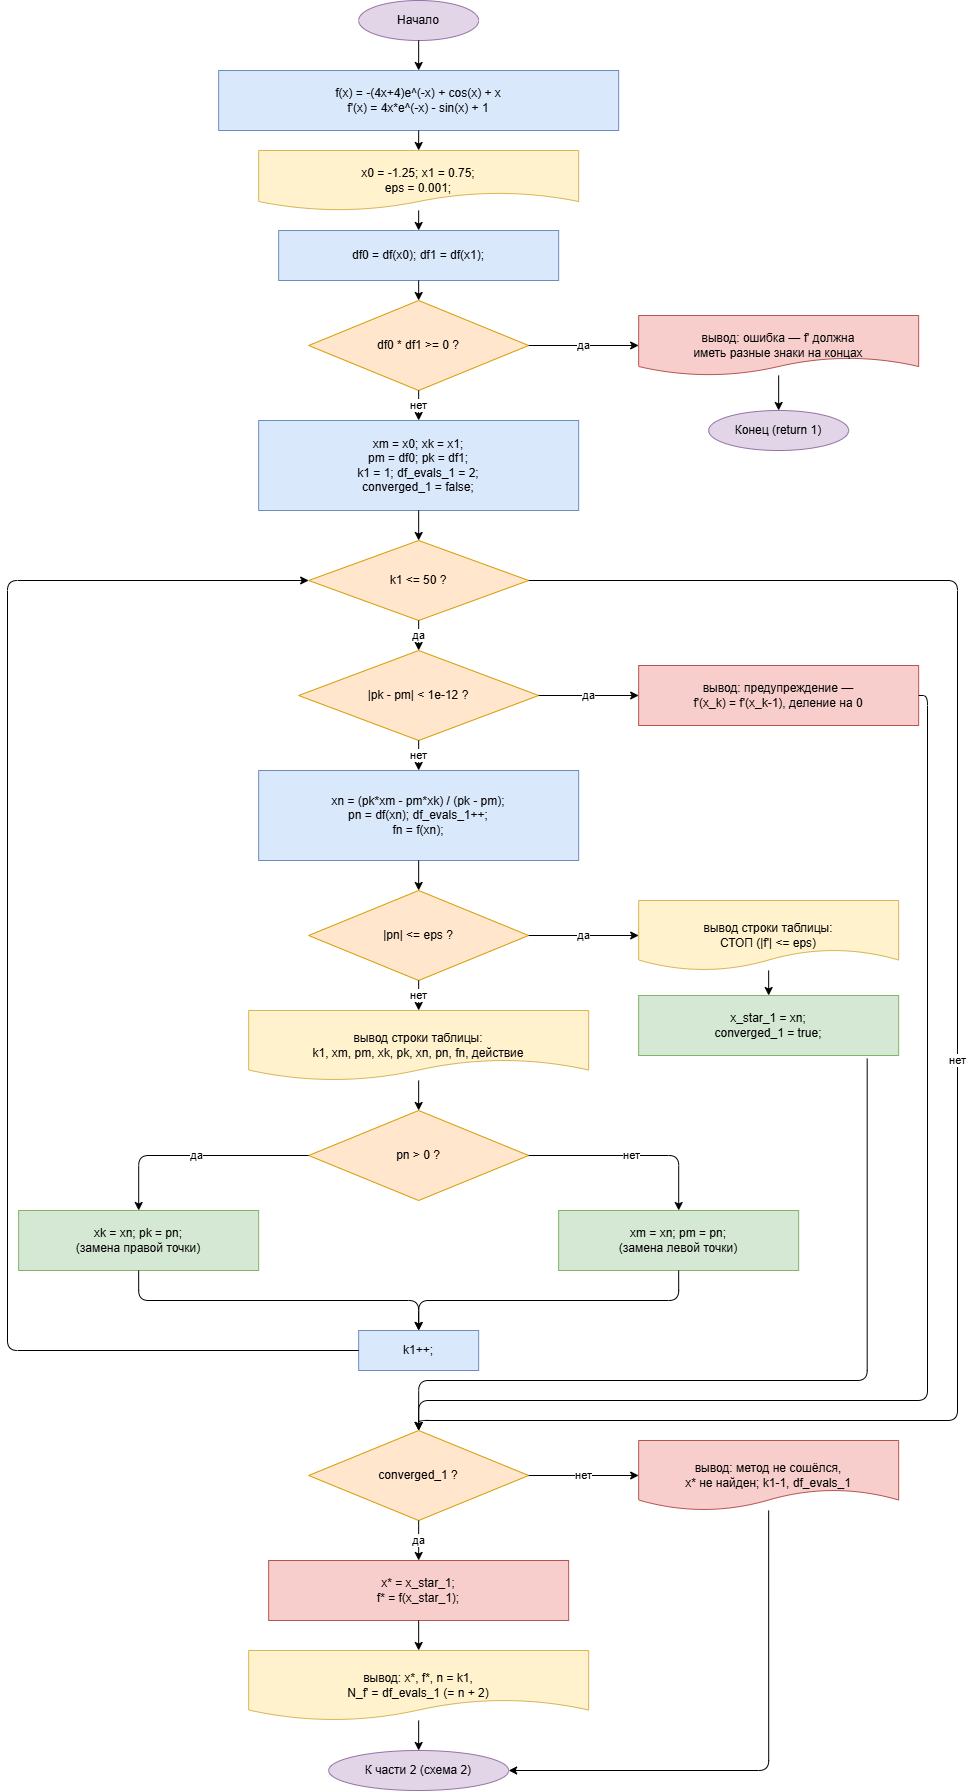

The diagram above was exported from draw.io. Its source (the exported page's mxGraphModel, read from the mxfile embedded in the PNG):
<mxGraphModel dx="5379" dy="2204" grid="1" gridSize="10" guides="1" tooltips="1" connect="1" arrows="1" fold="1" page="1" pageScale="1" pageWidth="1150" pageHeight="1420" math="0" shadow="0">
  <root>
    <mxCell id="0" />
    <mxCell id="1" parent="0" />
    <mxCell id="Cm-v-w3eAfkG4mTH4hp9-1" parent="1" style="ellipse;whiteSpace=wrap;html=1;fillColor=#E1D5E7;strokeColor=#9673A6;" value="Начало" vertex="1">
      <mxGeometry height="40" width="120" x="541.1566117987575" y="879.9962356457078" as="geometry" />
    </mxCell>
    <mxCell id="Cm-v-w3eAfkG4mTH4hp9-2" parent="1" style="rounded=0;whiteSpace=wrap;html=1;fillColor=#DAE8FC;strokeColor=#6C8EBF;" value="f(x) = -(4x+4)e^(-x) + cos(x) + x&#10;f'(x) = 4x*e^(-x) - sin(x) + 1" vertex="1">
      <mxGeometry height="60" width="400" x="401.15661179875747" y="949.9962356457078" as="geometry" />
    </mxCell>
    <mxCell id="Cm-v-w3eAfkG4mTH4hp9-3" parent="1" style="shape=document;whiteSpace=wrap;html=1;fillColor=#FFF2CC;strokeColor=#D6B656;" value="x0 = -1.25; x1 = 0.75;&#10;eps = 0.001;" vertex="1">
      <mxGeometry height="60" width="320" x="441.15661179875747" y="1029.9962356457079" as="geometry" />
    </mxCell>
    <mxCell id="Cm-v-w3eAfkG4mTH4hp9-4" parent="1" style="rounded=0;whiteSpace=wrap;html=1;fillColor=#DAE8FC;strokeColor=#6C8EBF;" value="df0 = df(x0); df1 = df(x1);" vertex="1">
      <mxGeometry height="50" width="280" x="461.15661179875747" y="1109.9962356457079" as="geometry" />
    </mxCell>
    <mxCell id="Cm-v-w3eAfkG4mTH4hp9-5" parent="1" style="rhombus;whiteSpace=wrap;html=1;fillColor=#FFE6CC;strokeColor=#D79B00;" value="df0 * df1 &gt;= 0 ?" vertex="1">
      <mxGeometry height="90" width="220" x="491.15661179875747" y="1179.9962356457079" as="geometry" />
    </mxCell>
    <mxCell id="Cm-v-w3eAfkG4mTH4hp9-6" parent="1" style="shape=document;whiteSpace=wrap;html=1;fillColor=#F8CECC;strokeColor=#B85450;" value="вывод: ошибка — f' должна&#10;иметь разные знаки на концах" vertex="1">
      <mxGeometry height="60" width="280" x="821.1566117987575" y="1194.9962356457079" as="geometry" />
    </mxCell>
    <mxCell id="Cm-v-w3eAfkG4mTH4hp9-7" parent="1" style="ellipse;whiteSpace=wrap;html=1;fillColor=#E1D5E7;strokeColor=#9673A6;" value="Конец (return 1)" vertex="1">
      <mxGeometry height="40" width="140" x="891.1566117987575" y="1289.9962356457079" as="geometry" />
    </mxCell>
    <mxCell id="Cm-v-w3eAfkG4mTH4hp9-8" parent="1" style="rounded=0;whiteSpace=wrap;html=1;fillColor=#DAE8FC;strokeColor=#6C8EBF;" value="xm = x0; xk = x1;&#10;pm = df0; pk = df1;&#10;k1 = 1; df_evals_1 = 2;&#10;converged_1 = false;" vertex="1">
      <mxGeometry height="90" width="320" x="441.15661179875747" y="1299.9962356457079" as="geometry" />
    </mxCell>
    <mxCell id="Cm-v-w3eAfkG4mTH4hp9-9" parent="1" style="rhombus;whiteSpace=wrap;html=1;fillColor=#FFE6CC;strokeColor=#D79B00;" value="k1 &lt;= 50 ?" vertex="1">
      <mxGeometry height="80" width="220" x="491.15661179875747" y="1419.9962356457079" as="geometry" />
    </mxCell>
    <mxCell id="Cm-v-w3eAfkG4mTH4hp9-10" parent="1" style="rhombus;whiteSpace=wrap;html=1;fillColor=#FFE6CC;strokeColor=#D79B00;" value="|pk - pm| &lt; 1e-12 ?" vertex="1">
      <mxGeometry height="90" width="240" x="481.15661179875747" y="1529.9962356457079" as="geometry" />
    </mxCell>
    <mxCell id="Cm-v-w3eAfkG4mTH4hp9-11" parent="1" style="rounded=0;whiteSpace=wrap;html=1;fillColor=#F8CECC;strokeColor=#B85450;" value="вывод: предупреждение —&#10;f'(x_k) = f'(x_k-1), деление на 0" vertex="1">
      <mxGeometry height="60" width="280" x="821.1566117987575" y="1544.9962356457079" as="geometry" />
    </mxCell>
    <mxCell id="Cm-v-w3eAfkG4mTH4hp9-12" parent="1" style="rounded=0;whiteSpace=wrap;html=1;fillColor=#DAE8FC;strokeColor=#6C8EBF;" value="xn = (pk*xm - pm*xk) / (pk - pm);&#10;pn = df(xn); df_evals_1++;&#10;fn = f(xn);" vertex="1">
      <mxGeometry height="90" width="320" x="441.15661179875747" y="1649.9962356457079" as="geometry" />
    </mxCell>
    <mxCell id="Cm-v-w3eAfkG4mTH4hp9-13" parent="1" style="rhombus;whiteSpace=wrap;html=1;fillColor=#FFE6CC;strokeColor=#D79B00;" value="|pn| &lt;= eps ?" vertex="1">
      <mxGeometry height="90" width="220" x="491.15661179875747" y="1769.9962356457079" as="geometry" />
    </mxCell>
    <mxCell id="Cm-v-w3eAfkG4mTH4hp9-14" parent="1" style="shape=document;whiteSpace=wrap;html=1;fillColor=#FFF2CC;strokeColor=#D6B656;" value="вывод строки таблицы:&#10;СТОП (|f'| &lt;= eps)" vertex="1">
      <mxGeometry height="70" width="260" x="821.1566117987575" y="1779.9962356457079" as="geometry" />
    </mxCell>
    <mxCell id="Cm-v-w3eAfkG4mTH4hp9-15" parent="1" style="rounded=0;whiteSpace=wrap;html=1;fillColor=#D5E8D4;strokeColor=#82B366;" value="x_star_1 = xn;&#10;converged_1 = true;" vertex="1">
      <mxGeometry height="60" width="260" x="821.1566117987575" y="1874.9962356457079" as="geometry" />
    </mxCell>
    <mxCell id="Cm-v-w3eAfkG4mTH4hp9-16" parent="1" style="shape=document;whiteSpace=wrap;html=1;fillColor=#FFF2CC;strokeColor=#D6B656;" value="вывод строки таблицы:&#10;k1, xm, pm, xk, pk, xn, pn, fn, действие" vertex="1">
      <mxGeometry height="70" width="340" x="431.15661179875747" y="1889.9962356457079" as="geometry" />
    </mxCell>
    <mxCell id="Cm-v-w3eAfkG4mTH4hp9-17" parent="1" style="rhombus;whiteSpace=wrap;html=1;fillColor=#FFE6CC;strokeColor=#D79B00;" value="pn &gt; 0 ?" vertex="1">
      <mxGeometry height="90" width="220" x="491.15661179875747" y="1989.9962356457079" as="geometry" />
    </mxCell>
    <mxCell id="Cm-v-w3eAfkG4mTH4hp9-18" parent="1" style="rounded=0;whiteSpace=wrap;html=1;fillColor=#D5E8D4;strokeColor=#82B366;" value="xk = xn; pk = pn;&#10;(замена правой точки)" vertex="1">
      <mxGeometry height="60" width="240" x="201.15661179875747" y="2089.9962356457077" as="geometry" />
    </mxCell>
    <mxCell id="Cm-v-w3eAfkG4mTH4hp9-19" parent="1" style="rounded=0;whiteSpace=wrap;html=1;fillColor=#D5E8D4;strokeColor=#82B366;" value="xm = xn; pm = pn;&#10;(замена левой точки)" vertex="1">
      <mxGeometry height="60" width="240" x="741.1566117987575" y="2089.9962356457077" as="geometry" />
    </mxCell>
    <mxCell id="Cm-v-w3eAfkG4mTH4hp9-20" parent="1" style="rounded=0;whiteSpace=wrap;html=1;fillColor=#DAE8FC;strokeColor=#6C8EBF;" value="k1++;" vertex="1">
      <mxGeometry height="40" width="120" x="541.1566117987575" y="2209.9962356457077" as="geometry" />
    </mxCell>
    <mxCell id="Cm-v-w3eAfkG4mTH4hp9-21" parent="1" style="rhombus;whiteSpace=wrap;html=1;fillColor=#FFE6CC;strokeColor=#D79B00;" value="converged_1 ?" vertex="1">
      <mxGeometry height="90" width="220" x="491.15661179875747" y="2309.9962356457077" as="geometry" />
    </mxCell>
    <mxCell id="Cm-v-w3eAfkG4mTH4hp9-22" parent="1" style="rounded=0;whiteSpace=wrap;html=1;fillColor=#F8CECC;strokeColor=#B85450;" value="x* = x_star_1;&#10;f* = f(x_star_1);" vertex="1">
      <mxGeometry height="60" width="300" x="451.15661179875747" y="2439.9962356457077" as="geometry" />
    </mxCell>
    <mxCell id="Cm-v-w3eAfkG4mTH4hp9-23" parent="1" style="shape=document;whiteSpace=wrap;html=1;fillColor=#FFF2CC;strokeColor=#D6B656;" value="вывод: x*, f*, n = k1,&#10;N_f' = df_evals_1 (= n + 2)" vertex="1">
      <mxGeometry height="70" width="340" x="431.15661179875747" y="2529.9962356457077" as="geometry" />
    </mxCell>
    <mxCell id="Cm-v-w3eAfkG4mTH4hp9-24" parent="1" style="ellipse;whiteSpace=wrap;html=1;fillColor=#E1D5E7;strokeColor=#9673A6;" value="К части 2 (схема 2)" vertex="1">
      <mxGeometry height="40" width="180" x="511.15661179875747" y="2629.9962356457077" as="geometry" />
    </mxCell>
    <mxCell id="Cm-v-w3eAfkG4mTH4hp9-25" parent="1" style="shape=document;whiteSpace=wrap;html=1;fillColor=#F8CECC;strokeColor=#B85450;" value="вывод: метод не сошёлся,&#10;x* не найден; k1-1, df_evals_1" vertex="1">
      <mxGeometry height="70" width="260" x="821.1566117987575" y="2319.9962356457077" as="geometry" />
    </mxCell>
    <mxCell id="Cm-v-w3eAfkG4mTH4hp9-26" edge="1" parent="1" source="Cm-v-w3eAfkG4mTH4hp9-1" style="edgeStyle=orthogonalEdgeStyle;html=1;" target="Cm-v-w3eAfkG4mTH4hp9-2" value="">
      <mxGeometry relative="1" as="geometry" />
    </mxCell>
    <mxCell id="Cm-v-w3eAfkG4mTH4hp9-27" edge="1" parent="1" source="Cm-v-w3eAfkG4mTH4hp9-2" style="edgeStyle=orthogonalEdgeStyle;html=1;" target="Cm-v-w3eAfkG4mTH4hp9-3" value="">
      <mxGeometry relative="1" as="geometry" />
    </mxCell>
    <mxCell id="Cm-v-w3eAfkG4mTH4hp9-28" edge="1" parent="1" source="Cm-v-w3eAfkG4mTH4hp9-3" style="edgeStyle=orthogonalEdgeStyle;html=1;" target="Cm-v-w3eAfkG4mTH4hp9-4" value="">
      <mxGeometry relative="1" as="geometry" />
    </mxCell>
    <mxCell id="Cm-v-w3eAfkG4mTH4hp9-29" edge="1" parent="1" source="Cm-v-w3eAfkG4mTH4hp9-4" style="edgeStyle=orthogonalEdgeStyle;html=1;" target="Cm-v-w3eAfkG4mTH4hp9-5" value="">
      <mxGeometry relative="1" as="geometry" />
    </mxCell>
    <mxCell id="Cm-v-w3eAfkG4mTH4hp9-30" edge="1" parent="1" source="Cm-v-w3eAfkG4mTH4hp9-5" style="edgeStyle=orthogonalEdgeStyle;html=1;" target="Cm-v-w3eAfkG4mTH4hp9-6" value="да">
      <mxGeometry relative="1" as="geometry" />
    </mxCell>
    <mxCell id="Cm-v-w3eAfkG4mTH4hp9-31" edge="1" parent="1" source="Cm-v-w3eAfkG4mTH4hp9-6" style="edgeStyle=orthogonalEdgeStyle;html=1;" target="Cm-v-w3eAfkG4mTH4hp9-7" value="">
      <mxGeometry relative="1" as="geometry" />
    </mxCell>
    <mxCell id="Cm-v-w3eAfkG4mTH4hp9-32" edge="1" parent="1" source="Cm-v-w3eAfkG4mTH4hp9-5" style="edgeStyle=orthogonalEdgeStyle;html=1;" target="Cm-v-w3eAfkG4mTH4hp9-8" value="нет">
      <mxGeometry relative="1" as="geometry" />
    </mxCell>
    <mxCell id="Cm-v-w3eAfkG4mTH4hp9-33" edge="1" parent="1" source="Cm-v-w3eAfkG4mTH4hp9-8" style="edgeStyle=orthogonalEdgeStyle;html=1;" target="Cm-v-w3eAfkG4mTH4hp9-9" value="">
      <mxGeometry relative="1" as="geometry" />
    </mxCell>
    <mxCell id="Cm-v-w3eAfkG4mTH4hp9-34" edge="1" parent="1" source="Cm-v-w3eAfkG4mTH4hp9-9" style="edgeStyle=orthogonalEdgeStyle;html=1;" target="Cm-v-w3eAfkG4mTH4hp9-10" value="да">
      <mxGeometry relative="1" as="geometry" />
    </mxCell>
    <mxCell id="Cm-v-w3eAfkG4mTH4hp9-35" edge="1" parent="1" source="Cm-v-w3eAfkG4mTH4hp9-10" style="edgeStyle=orthogonalEdgeStyle;html=1;" target="Cm-v-w3eAfkG4mTH4hp9-11" value="да">
      <mxGeometry relative="1" as="geometry" />
    </mxCell>
    <mxCell id="Cm-v-w3eAfkG4mTH4hp9-36" edge="1" parent="1" source="Cm-v-w3eAfkG4mTH4hp9-10" style="edgeStyle=orthogonalEdgeStyle;html=1;" target="Cm-v-w3eAfkG4mTH4hp9-12" value="нет">
      <mxGeometry relative="1" as="geometry" />
    </mxCell>
    <mxCell id="Cm-v-w3eAfkG4mTH4hp9-37" edge="1" parent="1" source="Cm-v-w3eAfkG4mTH4hp9-12" style="edgeStyle=orthogonalEdgeStyle;html=1;" target="Cm-v-w3eAfkG4mTH4hp9-13" value="">
      <mxGeometry relative="1" as="geometry" />
    </mxCell>
    <mxCell id="Cm-v-w3eAfkG4mTH4hp9-38" edge="1" parent="1" source="Cm-v-w3eAfkG4mTH4hp9-13" style="edgeStyle=orthogonalEdgeStyle;html=1;" target="Cm-v-w3eAfkG4mTH4hp9-14" value="да">
      <mxGeometry relative="1" as="geometry" />
    </mxCell>
    <mxCell id="Cm-v-w3eAfkG4mTH4hp9-39" edge="1" parent="1" source="Cm-v-w3eAfkG4mTH4hp9-14" style="edgeStyle=orthogonalEdgeStyle;html=1;" target="Cm-v-w3eAfkG4mTH4hp9-15" value="">
      <mxGeometry relative="1" as="geometry" />
    </mxCell>
    <mxCell id="Cm-v-w3eAfkG4mTH4hp9-40" edge="1" parent="1" source="Cm-v-w3eAfkG4mTH4hp9-13" style="edgeStyle=orthogonalEdgeStyle;html=1;" target="Cm-v-w3eAfkG4mTH4hp9-16" value="нет">
      <mxGeometry relative="1" as="geometry" />
    </mxCell>
    <mxCell id="Cm-v-w3eAfkG4mTH4hp9-41" edge="1" parent="1" source="Cm-v-w3eAfkG4mTH4hp9-16" style="edgeStyle=orthogonalEdgeStyle;html=1;" target="Cm-v-w3eAfkG4mTH4hp9-17" value="">
      <mxGeometry relative="1" as="geometry" />
    </mxCell>
    <mxCell id="Cm-v-w3eAfkG4mTH4hp9-42" edge="1" parent="1" source="Cm-v-w3eAfkG4mTH4hp9-17" style="edgeStyle=orthogonalEdgeStyle;html=1;" target="Cm-v-w3eAfkG4mTH4hp9-18" value="да">
      <mxGeometry relative="1" as="geometry" />
    </mxCell>
    <mxCell id="Cm-v-w3eAfkG4mTH4hp9-43" edge="1" parent="1" source="Cm-v-w3eAfkG4mTH4hp9-17" style="edgeStyle=orthogonalEdgeStyle;html=1;" target="Cm-v-w3eAfkG4mTH4hp9-19" value="нет">
      <mxGeometry relative="1" as="geometry" />
    </mxCell>
    <mxCell id="Cm-v-w3eAfkG4mTH4hp9-44" edge="1" parent="1" source="Cm-v-w3eAfkG4mTH4hp9-18" style="edgeStyle=orthogonalEdgeStyle;html=1;exitX=0.5;exitY=1;entryX=0.5;entryY=0;" target="Cm-v-w3eAfkG4mTH4hp9-20" value="">
      <mxGeometry relative="1" as="geometry" />
    </mxCell>
    <mxCell id="Cm-v-w3eAfkG4mTH4hp9-45" edge="1" parent="1" source="Cm-v-w3eAfkG4mTH4hp9-19" style="edgeStyle=orthogonalEdgeStyle;html=1;exitX=0.5;exitY=1;entryX=0.5;entryY=0;" target="Cm-v-w3eAfkG4mTH4hp9-20" value="">
      <mxGeometry relative="1" as="geometry" />
    </mxCell>
    <mxCell id="Cm-v-w3eAfkG4mTH4hp9-46" edge="1" parent="1" source="Cm-v-w3eAfkG4mTH4hp9-20" style="edgeStyle=orthogonalEdgeStyle;html=1;exitX=0;exitY=0.5;entryX=0;entryY=0.5;" target="Cm-v-w3eAfkG4mTH4hp9-9" value="">
      <mxGeometry relative="1" as="geometry">
        <Array as="points">
          <mxPoint x="190" y="2230" />
          <mxPoint x="190" y="1460" />
        </Array>
      </mxGeometry>
    </mxCell>
    <mxCell id="Cm-v-w3eAfkG4mTH4hp9-47" edge="1" parent="1" source="Cm-v-w3eAfkG4mTH4hp9-9" style="edgeStyle=orthogonalEdgeStyle;html=1;exitX=1;exitY=0.5;entryX=0.5;entryY=0;" target="Cm-v-w3eAfkG4mTH4hp9-21" value="нет">
      <mxGeometry relative="1" as="geometry">
        <Array as="points">
          <mxPoint x="1140" y="1460" />
          <mxPoint x="1140" y="2300" />
          <mxPoint x="601.2" y="2300" />
        </Array>
      </mxGeometry>
    </mxCell>
    <mxCell id="Cm-v-w3eAfkG4mTH4hp9-48" edge="1" parent="1" source="Cm-v-w3eAfkG4mTH4hp9-11" style="edgeStyle=orthogonalEdgeStyle;html=1;exitX=1;exitY=0.5;entryX=0.5;entryY=0;" target="Cm-v-w3eAfkG4mTH4hp9-21" value="">
      <mxGeometry relative="1" x="0.0007" as="geometry">
        <Array as="points">
          <mxPoint x="1110" y="1575" />
          <mxPoint x="1110" y="2280" />
          <mxPoint x="601.2" y="2280" />
        </Array>
      </mxGeometry>
    </mxCell>
    <mxCell id="Cm-v-w3eAfkG4mTH4hp9-49" edge="1" parent="1" source="Cm-v-w3eAfkG4mTH4hp9-15" style="edgeStyle=orthogonalEdgeStyle;html=1;exitX=0.879;exitY=1.053;entryX=0.5;entryY=0;exitDx=0;exitDy=0;exitPerimeter=0;" target="Cm-v-w3eAfkG4mTH4hp9-21" value="">
      <mxGeometry relative="1" x="-0.1507" as="geometry">
        <Array as="points">
          <mxPoint x="1049.7" y="2260" />
          <mxPoint x="601.2" y="2260" />
        </Array>
      </mxGeometry>
    </mxCell>
    <mxCell id="Cm-v-w3eAfkG4mTH4hp9-50" edge="1" parent="1" source="Cm-v-w3eAfkG4mTH4hp9-21" style="edgeStyle=orthogonalEdgeStyle;html=1;" target="Cm-v-w3eAfkG4mTH4hp9-22" value="да">
      <mxGeometry relative="1" as="geometry" />
    </mxCell>
    <mxCell id="Cm-v-w3eAfkG4mTH4hp9-51" edge="1" parent="1" source="Cm-v-w3eAfkG4mTH4hp9-22" style="edgeStyle=orthogonalEdgeStyle;html=1;" target="Cm-v-w3eAfkG4mTH4hp9-23" value="">
      <mxGeometry relative="1" as="geometry" />
    </mxCell>
    <mxCell id="Cm-v-w3eAfkG4mTH4hp9-52" edge="1" parent="1" source="Cm-v-w3eAfkG4mTH4hp9-23" style="edgeStyle=orthogonalEdgeStyle;html=1;" target="Cm-v-w3eAfkG4mTH4hp9-24" value="">
      <mxGeometry relative="1" as="geometry" />
    </mxCell>
    <mxCell id="Cm-v-w3eAfkG4mTH4hp9-53" edge="1" parent="1" source="Cm-v-w3eAfkG4mTH4hp9-21" style="edgeStyle=orthogonalEdgeStyle;html=1;" target="Cm-v-w3eAfkG4mTH4hp9-25" value="нет">
      <mxGeometry relative="1" as="geometry" />
    </mxCell>
    <mxCell id="Cm-v-w3eAfkG4mTH4hp9-54" edge="1" parent="1" source="Cm-v-w3eAfkG4mTH4hp9-25" style="edgeStyle=orthogonalEdgeStyle;html=1;exitX=0.5;exitY=1;entryX=1;entryY=0.5;" target="Cm-v-w3eAfkG4mTH4hp9-24" value="">
      <mxGeometry relative="1" as="geometry">
        <Array as="points">
          <mxPoint x="951.1566117987575" y="2649.9962356457077" />
        </Array>
      </mxGeometry>
    </mxCell>
  </root>
</mxGraphModel>